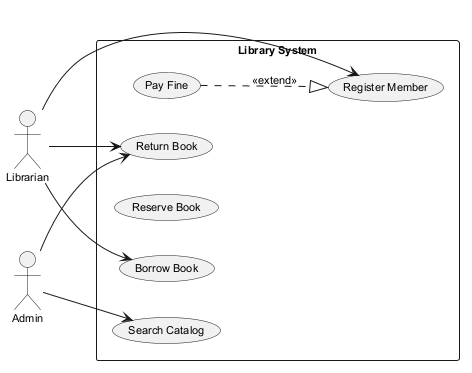

The diagram above was rendered by PlantUML. Its source (embedded in the PNG):
@startuml
skinparam monochrome true
skinparam defaultFontSize 11
left to right direction
actor "Librarian" as L
actor "Admin" as A
rectangle "Library System" {
  usecase "Pay Fine" as UC_PayFine
  usecase "Borrow Book" as UC_BorrowBook
  usecase "Register Member" as UC_RegisterMember
  usecase "Reserve Book" as UC_ReserveBook
  usecase "Search Catalog" as UC_SearchCatalog
  usecase "Return Book" as UC_ReturnBook
}
L --> UC_ReturnBook
L --> UC_RegisterMember
L --> UC_BorrowBook
A --> UC_ReturnBook
A --> UC_SearchCatalog
UC_PayFine ..|> UC_RegisterMember : <<extend>>
@enduml